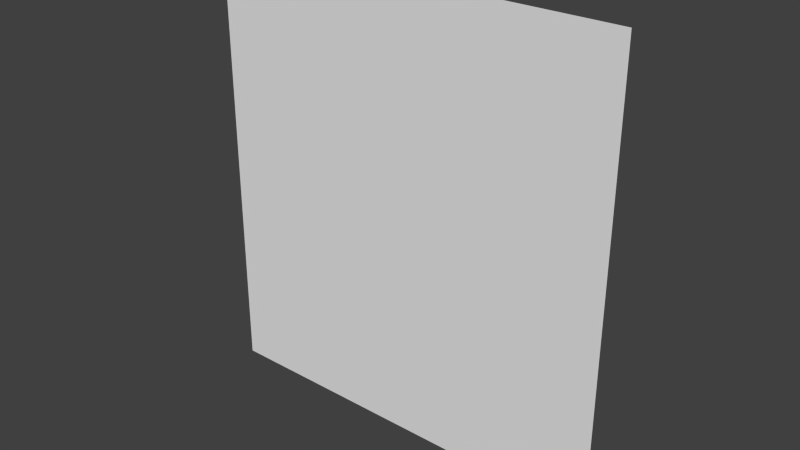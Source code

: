 # Source: light_rays.blend  (saved by Blender 2.70.0; exported with 4.5.12 LTS)
import bpy
from mathutils import Matrix  # noqa: F401  (used for matrix-valued properties, if any)

bpy.ops.wm.read_factory_settings(use_empty=True)
scene = bpy.context.scene
scene.name = 'Scene'

# ---- collections
col_collection_1 = bpy.data.collections.new('Collection 1'); scene.collection.children.link(col_collection_1)

# ---- materials (node trees are filled in below, after node groups)
mat_material_001 = bpy.data.materials.new('Material.001')
mat_material_001.alpha_threshold = 0.0
mat_material_001.use_transparent_shadow = False
mat_material_001.roughness = 0.5
mat_material_001.specular_intensity = 0.0
mat_material_001.line_color = (0.0, 0.0, 0.0, 1.0)

# ---- material node trees

# ---- world
world_world = bpy.data.worlds.new('World'); scene.world = world_world
world_world.color = (0.05088, 0.05088, 0.05088)
world_world.use_sun_shadow = False
world_world.sun_shadow_jitter_overblur = 0.0
world_world.cycles.sampling_method = 'MANUAL'
world_world.cycles.sample_map_resolution = 256

# ---- meshes
me_plane = bpy.data.meshes.new('Plane')
me_plane.from_pydata([(-1.0, -1.0, 0.0), (1.0, -1.0, 0.0), (-1.0, 1.125, -5.444e-09), (1.0, 1.125, -5.444e-09)], [], [(0, 1, 3, 2)])
_uv = me_plane.uv_layers.new(name='UVMap')
_uv.uv.foreach_set('vector', [1.49e-07, 1.0, 0.0, 1.49e-07, 1.0, 0.0, 1.0, 1.0])
me_plane.materials.append(mat_material_001)
me_plane.use_remesh_preserve_volume = False
me_plane.use_remesh_preserve_attributes = False
me_plane.use_mirror_vertex_groups = False
me_plane.update()

# ---- objects
ob_plane = bpy.data.objects.new('Plane', me_plane)

# ---- transforms, parenting, visibility, modifiers, constraints
ob_plane.location = (0.0, 0.0, 1.431)
ob_plane.rotation_euler = (1.571, -6.398e-07, 6.283)
ob_plane.scale = (1.661, 1.661, 1.661)
ob_plane.lineart.crease_threshold = 0.0

# ---- collection membership
col_collection_1.objects.link(ob_plane)

# ---- scene / render settings (as saved in the file)
scene.frame_start = 1; scene.frame_end = 250; scene.frame_set(1)
scene.render.engine = 'BLENDER_EEVEE_NEXT'
scene.render.resolution_percentage = 50
scene.render.dither_intensity = 0.0
scene.cycles.use_denoising = False
scene.cycles.samples = 10
scene.cycles.sampling_pattern = 'TABULATED_SOBOL'
scene.cycles.light_sampling_threshold = 0.0
scene.cycles.use_adaptive_sampling = False
scene.cycles.use_light_tree = False
scene.cycles.blur_glossy = 0.0
scene.cycles.volume_bounces = 1
scene.cycles.pixel_filter_type = 'GAUSSIAN'
scene.cycles.sample_clamp_indirect = 0.0
scene.view_settings.view_transform = 'Standard'
bpy.context.view_layer.update()

# ---- added for rendering (the .blend has no active camera and no usable light): camera, sun
cam_auto = bpy.data.cameras.new('AutoCamera')
cam_auto.lens = 50.0
cam_auto.sensor_width = 36.0
cam_auto.clip_end = 1000.0
ob_auto_camera = bpy.data.objects.new('AutoCamera', cam_auto)
scene.collection.objects.link(ob_auto_camera)
ob_auto_camera.location = (4.48308, -5.3797, 5.12068)
ob_auto_camera.rotation_euler = (1.09748, -7.21219e-08, 0.694738)
scene.camera = ob_auto_camera
light_auto_sun = bpy.data.lights.new('AutoSun', 'SUN')
light_auto_sun.energy = 3.0
light_auto_sun.angle = 0.0523599
ob_auto_sun = bpy.data.objects.new('AutoSun', light_auto_sun)
scene.collection.objects.link(ob_auto_sun)
ob_auto_sun.rotation_euler = (0.872665, 0.174533, 0.523599)
bpy.context.view_layer.update()
